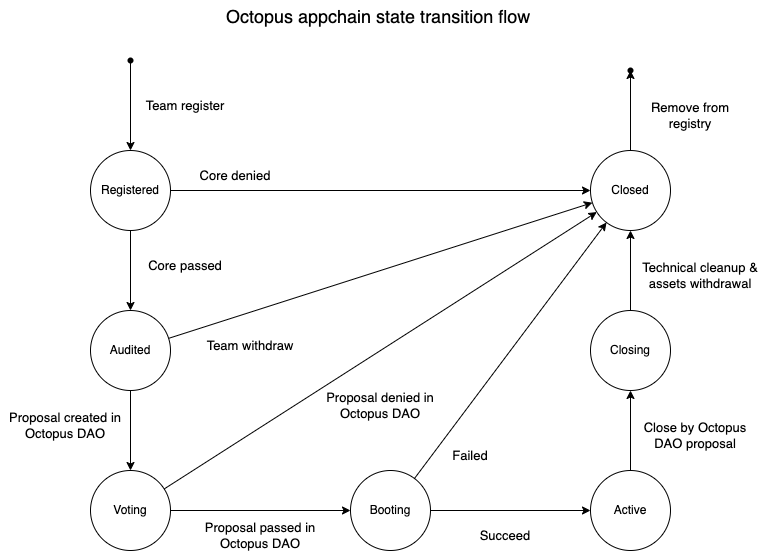

The diagram above was exported from draw.io. Its source (the exported page's mxGraphModel, read from the mxfile embedded in the PNG):
<mxGraphModel dx="1106" dy="997" grid="1" gridSize="10" guides="1" tooltips="1" connect="1" arrows="1" fold="1" page="1" pageScale="1" pageWidth="1169" pageHeight="827" math="0" shadow="0">
  <root>
    <mxCell id="0" />
    <mxCell id="1" parent="0" />
    <mxCell id="7MCDy9Hn5TnguhDltLrC-1" value="Registered" style="ellipse;whiteSpace=wrap;html=1;aspect=fixed;" vertex="1" parent="1">
      <mxGeometry x="260" y="280" width="80" height="80" as="geometry" />
    </mxCell>
    <mxCell id="7MCDy9Hn5TnguhDltLrC-2" value="Octopus appchain state transition flow" style="text;strokeColor=none;fillColor=none;align=left;verticalAlign=middle;spacingLeft=4;spacingRight=4;overflow=hidden;points=[[0,0.5],[1,0.5]];portConstraint=eastwest;rotatable=0;fontSize=18;" vertex="1" parent="1">
      <mxGeometry x="390" y="130" width="340" height="30" as="geometry" />
    </mxCell>
    <mxCell id="7MCDy9Hn5TnguhDltLrC-3" value="Audited" style="ellipse;whiteSpace=wrap;html=1;aspect=fixed;" vertex="1" parent="1">
      <mxGeometry x="260" y="440" width="80" height="80" as="geometry" />
    </mxCell>
    <mxCell id="7MCDy9Hn5TnguhDltLrC-4" value="Voting" style="ellipse;whiteSpace=wrap;html=1;aspect=fixed;" vertex="1" parent="1">
      <mxGeometry x="260" y="600" width="80" height="80" as="geometry" />
    </mxCell>
    <mxCell id="7MCDy9Hn5TnguhDltLrC-5" value="Booting" style="ellipse;whiteSpace=wrap;html=1;aspect=fixed;" vertex="1" parent="1">
      <mxGeometry x="520" y="600" width="80" height="80" as="geometry" />
    </mxCell>
    <mxCell id="7MCDy9Hn5TnguhDltLrC-6" value="Active" style="ellipse;whiteSpace=wrap;html=1;aspect=fixed;" vertex="1" parent="1">
      <mxGeometry x="760" y="600" width="80" height="80" as="geometry" />
    </mxCell>
    <mxCell id="7MCDy9Hn5TnguhDltLrC-7" value="Closing" style="ellipse;whiteSpace=wrap;html=1;aspect=fixed;" vertex="1" parent="1">
      <mxGeometry x="760" y="440" width="80" height="80" as="geometry" />
    </mxCell>
    <mxCell id="7MCDy9Hn5TnguhDltLrC-8" value="Closed" style="ellipse;whiteSpace=wrap;html=1;aspect=fixed;" vertex="1" parent="1">
      <mxGeometry x="760" y="280" width="80" height="80" as="geometry" />
    </mxCell>
    <mxCell id="7MCDy9Hn5TnguhDltLrC-10" value="" style="shape=waypoint;sketch=0;fillStyle=solid;size=6;pointerEvents=1;points=[];fillColor=none;resizable=0;rotatable=0;perimeter=centerPerimeter;snapToPoint=1;fontSize=18;" vertex="1" parent="1">
      <mxGeometry x="280" y="170" width="40" height="40" as="geometry" />
    </mxCell>
    <mxCell id="7MCDy9Hn5TnguhDltLrC-12" value="" style="endArrow=classic;html=1;rounded=0;fontSize=18;exitX=0.325;exitY=0.5;exitDx=0;exitDy=0;exitPerimeter=0;" edge="1" parent="1" source="7MCDy9Hn5TnguhDltLrC-10" target="7MCDy9Hn5TnguhDltLrC-1">
      <mxGeometry width="50" height="50" relative="1" as="geometry">
        <mxPoint x="540" y="530" as="sourcePoint" />
        <mxPoint x="590" y="480" as="targetPoint" />
      </mxGeometry>
    </mxCell>
    <mxCell id="7MCDy9Hn5TnguhDltLrC-14" value="Team register" style="text;html=1;strokeColor=none;fillColor=none;align=center;verticalAlign=middle;whiteSpace=wrap;rounded=0;fontSize=13;" vertex="1" parent="1">
      <mxGeometry x="305" y="220" width="100" height="30" as="geometry" />
    </mxCell>
    <mxCell id="7MCDy9Hn5TnguhDltLrC-15" value="" style="endArrow=classic;html=1;rounded=0;fontSize=13;" edge="1" parent="1" source="7MCDy9Hn5TnguhDltLrC-1" target="7MCDy9Hn5TnguhDltLrC-3">
      <mxGeometry width="50" height="50" relative="1" as="geometry">
        <mxPoint x="540" y="510" as="sourcePoint" />
        <mxPoint x="590" y="460" as="targetPoint" />
      </mxGeometry>
    </mxCell>
    <mxCell id="7MCDy9Hn5TnguhDltLrC-16" value="Core passed" style="text;html=1;strokeColor=none;fillColor=none;align=center;verticalAlign=middle;whiteSpace=wrap;rounded=0;fontSize=13;" vertex="1" parent="1">
      <mxGeometry x="300" y="380" width="110" height="30" as="geometry" />
    </mxCell>
    <mxCell id="7MCDy9Hn5TnguhDltLrC-17" value="" style="endArrow=classic;html=1;rounded=0;fontSize=13;" edge="1" parent="1" source="7MCDy9Hn5TnguhDltLrC-3" target="7MCDy9Hn5TnguhDltLrC-4">
      <mxGeometry width="50" height="50" relative="1" as="geometry">
        <mxPoint x="540" y="500" as="sourcePoint" />
        <mxPoint x="590" y="450" as="targetPoint" />
      </mxGeometry>
    </mxCell>
    <mxCell id="7MCDy9Hn5TnguhDltLrC-18" value="Proposal created in Octopus DAO" style="text;html=1;strokeColor=none;fillColor=none;align=center;verticalAlign=middle;whiteSpace=wrap;rounded=0;fontSize=13;" vertex="1" parent="1">
      <mxGeometry x="170" y="540" width="130" height="30" as="geometry" />
    </mxCell>
    <mxCell id="7MCDy9Hn5TnguhDltLrC-19" value="" style="endArrow=classic;html=1;rounded=0;fontSize=13;" edge="1" parent="1" source="7MCDy9Hn5TnguhDltLrC-4" target="7MCDy9Hn5TnguhDltLrC-5">
      <mxGeometry width="50" height="50" relative="1" as="geometry">
        <mxPoint x="540" y="500" as="sourcePoint" />
        <mxPoint x="590" y="450" as="targetPoint" />
      </mxGeometry>
    </mxCell>
    <mxCell id="7MCDy9Hn5TnguhDltLrC-20" value="Proposal passed in Octopus DAO" style="text;html=1;strokeColor=none;fillColor=none;align=center;verticalAlign=middle;whiteSpace=wrap;rounded=0;fontSize=13;" vertex="1" parent="1">
      <mxGeometry x="360" y="650" width="140" height="30" as="geometry" />
    </mxCell>
    <mxCell id="7MCDy9Hn5TnguhDltLrC-21" value="" style="endArrow=classic;html=1;rounded=0;fontSize=13;" edge="1" parent="1" source="7MCDy9Hn5TnguhDltLrC-3" target="7MCDy9Hn5TnguhDltLrC-8">
      <mxGeometry width="50" height="50" relative="1" as="geometry">
        <mxPoint x="540" y="510" as="sourcePoint" />
        <mxPoint x="590" y="460" as="targetPoint" />
      </mxGeometry>
    </mxCell>
    <mxCell id="7MCDy9Hn5TnguhDltLrC-22" value="Team withdraw" style="text;html=1;strokeColor=none;fillColor=none;align=center;verticalAlign=middle;whiteSpace=wrap;rounded=0;fontSize=13;" vertex="1" parent="1">
      <mxGeometry x="350" y="460" width="140" height="30" as="geometry" />
    </mxCell>
    <mxCell id="7MCDy9Hn5TnguhDltLrC-23" value="Core denied" style="text;html=1;strokeColor=none;fillColor=none;align=center;verticalAlign=middle;whiteSpace=wrap;rounded=0;fontSize=13;" vertex="1" parent="1">
      <mxGeometry x="350" y="290" width="110" height="30" as="geometry" />
    </mxCell>
    <mxCell id="7MCDy9Hn5TnguhDltLrC-24" value="" style="endArrow=classic;html=1;rounded=0;fontSize=13;" edge="1" parent="1" source="7MCDy9Hn5TnguhDltLrC-1" target="7MCDy9Hn5TnguhDltLrC-8">
      <mxGeometry width="50" height="50" relative="1" as="geometry">
        <mxPoint x="540" y="500" as="sourcePoint" />
        <mxPoint x="590" y="450" as="targetPoint" />
      </mxGeometry>
    </mxCell>
    <mxCell id="7MCDy9Hn5TnguhDltLrC-25" value="" style="endArrow=classic;html=1;rounded=0;fontSize=13;" edge="1" parent="1" source="7MCDy9Hn5TnguhDltLrC-4" target="7MCDy9Hn5TnguhDltLrC-8">
      <mxGeometry width="50" height="50" relative="1" as="geometry">
        <mxPoint x="540" y="500" as="sourcePoint" />
        <mxPoint x="590" y="450" as="targetPoint" />
      </mxGeometry>
    </mxCell>
    <mxCell id="7MCDy9Hn5TnguhDltLrC-26" value="Proposal denied in Octopus DAO" style="text;html=1;strokeColor=none;fillColor=none;align=center;verticalAlign=middle;whiteSpace=wrap;rounded=0;fontSize=13;" vertex="1" parent="1">
      <mxGeometry x="485" y="520" width="130" height="30" as="geometry" />
    </mxCell>
    <mxCell id="7MCDy9Hn5TnguhDltLrC-27" value="" style="shape=waypoint;sketch=0;fillStyle=solid;size=6;pointerEvents=1;points=[];fillColor=none;resizable=0;rotatable=0;perimeter=centerPerimeter;snapToPoint=1;fontSize=18;" vertex="1" parent="1">
      <mxGeometry x="780" y="180" width="40" height="40" as="geometry" />
    </mxCell>
    <mxCell id="7MCDy9Hn5TnguhDltLrC-28" value="" style="endArrow=classic;html=1;rounded=0;fontSize=13;" edge="1" parent="1" source="7MCDy9Hn5TnguhDltLrC-8" target="7MCDy9Hn5TnguhDltLrC-27">
      <mxGeometry width="50" height="50" relative="1" as="geometry">
        <mxPoint x="540" y="500" as="sourcePoint" />
        <mxPoint x="590" y="450" as="targetPoint" />
      </mxGeometry>
    </mxCell>
    <mxCell id="7MCDy9Hn5TnguhDltLrC-29" value="Remove from registry" style="text;html=1;strokeColor=none;fillColor=none;align=center;verticalAlign=middle;whiteSpace=wrap;rounded=0;fontSize=13;" vertex="1" parent="1">
      <mxGeometry x="800" y="230" width="120" height="30" as="geometry" />
    </mxCell>
    <mxCell id="7MCDy9Hn5TnguhDltLrC-30" value="" style="endArrow=classic;html=1;rounded=0;fontSize=13;" edge="1" parent="1" source="7MCDy9Hn5TnguhDltLrC-5" target="7MCDy9Hn5TnguhDltLrC-6">
      <mxGeometry width="50" height="50" relative="1" as="geometry">
        <mxPoint x="540" y="480" as="sourcePoint" />
        <mxPoint x="590" y="430" as="targetPoint" />
      </mxGeometry>
    </mxCell>
    <mxCell id="7MCDy9Hn5TnguhDltLrC-31" value="Succeed" style="text;html=1;strokeColor=none;fillColor=none;align=center;verticalAlign=middle;whiteSpace=wrap;rounded=0;fontSize=13;" vertex="1" parent="1">
      <mxGeometry x="615" y="650" width="120" height="30" as="geometry" />
    </mxCell>
    <mxCell id="7MCDy9Hn5TnguhDltLrC-32" value="" style="endArrow=classic;html=1;rounded=0;fontSize=13;" edge="1" parent="1" source="7MCDy9Hn5TnguhDltLrC-5" target="7MCDy9Hn5TnguhDltLrC-8">
      <mxGeometry width="50" height="50" relative="1" as="geometry">
        <mxPoint x="540" y="460" as="sourcePoint" />
        <mxPoint x="590" y="410" as="targetPoint" />
      </mxGeometry>
    </mxCell>
    <mxCell id="7MCDy9Hn5TnguhDltLrC-33" value="Failed" style="text;html=1;strokeColor=none;fillColor=none;align=center;verticalAlign=middle;whiteSpace=wrap;rounded=0;fontSize=13;" vertex="1" parent="1">
      <mxGeometry x="610" y="570" width="60" height="30" as="geometry" />
    </mxCell>
    <mxCell id="7MCDy9Hn5TnguhDltLrC-34" value="" style="endArrow=classic;html=1;rounded=0;fontSize=13;" edge="1" parent="1" source="7MCDy9Hn5TnguhDltLrC-6" target="7MCDy9Hn5TnguhDltLrC-7">
      <mxGeometry width="50" height="50" relative="1" as="geometry">
        <mxPoint x="540" y="460" as="sourcePoint" />
        <mxPoint x="590" y="410" as="targetPoint" />
      </mxGeometry>
    </mxCell>
    <mxCell id="7MCDy9Hn5TnguhDltLrC-35" value="Close by Octopus DAO proposal" style="text;html=1;strokeColor=none;fillColor=none;align=center;verticalAlign=middle;whiteSpace=wrap;rounded=0;fontSize=13;" vertex="1" parent="1">
      <mxGeometry x="800" y="550" width="130" height="30" as="geometry" />
    </mxCell>
    <mxCell id="7MCDy9Hn5TnguhDltLrC-36" value="" style="endArrow=classic;html=1;rounded=0;fontSize=13;" edge="1" parent="1" source="7MCDy9Hn5TnguhDltLrC-7" target="7MCDy9Hn5TnguhDltLrC-8">
      <mxGeometry width="50" height="50" relative="1" as="geometry">
        <mxPoint x="540" y="460" as="sourcePoint" />
        <mxPoint x="590" y="410" as="targetPoint" />
      </mxGeometry>
    </mxCell>
    <mxCell id="7MCDy9Hn5TnguhDltLrC-37" value="Technical cleanup &amp;amp; assets withdrawal" style="text;html=1;strokeColor=none;fillColor=none;align=center;verticalAlign=middle;whiteSpace=wrap;rounded=0;fontSize=13;" vertex="1" parent="1">
      <mxGeometry x="800" y="390" width="140" height="30" as="geometry" />
    </mxCell>
  </root>
</mxGraphModel>